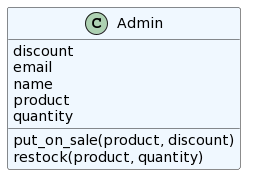

The diagram above was rendered by PlantUML. Its source (embedded in the PNG):
@startuml
set namespaceSeparator none
class "Admin" as core.Admin.Admin #aliceblue {
  discount
  email
  name
  product
  quantity
  put_on_sale(product, discount)
  restock(product, quantity)
}
@enduml